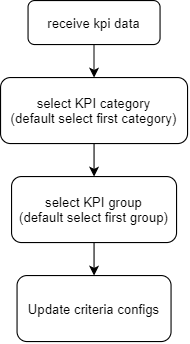

The diagram above was exported from draw.io. Its source (the exported page's mxGraphModel, read from the mxfile embedded in the PNG):
<mxGraphModel dx="652" dy="588" grid="1" gridSize="10" guides="1" tooltips="1" connect="1" arrows="1" fold="1" page="1" pageScale="1" pageWidth="827" pageHeight="1169" math="0" shadow="0">
  <root>
    <mxCell id="WIyWlLk6GJQsqaUBKTNV-0" />
    <mxCell id="WIyWlLk6GJQsqaUBKTNV-1" parent="WIyWlLk6GJQsqaUBKTNV-0" />
    <mxCell id="WIyWlLk6GJQsqaUBKTNV-3" value="receive kpi data" style="rounded=1;whiteSpace=wrap;html=1;fontSize=12;glass=0;strokeWidth=1;shadow=0;" parent="WIyWlLk6GJQsqaUBKTNV-1" vertex="1">
      <mxGeometry x="200" y="20" width="120" height="40" as="geometry" />
    </mxCell>
    <mxCell id="SsdgrBUKy9ZfUmFcgFFj-5" value="" style="edgeStyle=orthogonalEdgeStyle;rounded=0;orthogonalLoop=1;jettySize=auto;html=1;entryX=0.5;entryY=0;entryDx=0;entryDy=0;exitX=0.5;exitY=1;exitDx=0;exitDy=0;" edge="1" parent="WIyWlLk6GJQsqaUBKTNV-1" source="SsdgrBUKy9ZfUmFcgFFj-39" target="SsdgrBUKy9ZfUmFcgFFj-36">
      <mxGeometry relative="1" as="geometry">
        <mxPoint x="255.0000000000001" y="230" as="sourcePoint" />
        <mxPoint x="255.00000000000023" y="260" as="targetPoint" />
      </mxGeometry>
    </mxCell>
    <mxCell id="SsdgrBUKy9ZfUmFcgFFj-8" value="" style="edgeStyle=orthogonalEdgeStyle;rounded=0;orthogonalLoop=1;jettySize=auto;html=1;" edge="1" parent="WIyWlLk6GJQsqaUBKTNV-1" source="WIyWlLk6GJQsqaUBKTNV-3" target="SsdgrBUKy9ZfUmFcgFFj-34">
      <mxGeometry relative="1" as="geometry">
        <mxPoint x="270" y="240" as="sourcePoint" />
        <mxPoint x="260" y="120" as="targetPoint" />
      </mxGeometry>
    </mxCell>
    <mxCell id="SsdgrBUKy9ZfUmFcgFFj-34" value="select KPI category&lt;br&gt;(default select first category)" style="rounded=1;whiteSpace=wrap;html=1;" vertex="1" parent="WIyWlLk6GJQsqaUBKTNV-1">
      <mxGeometry x="175" y="90" width="170" height="60" as="geometry" />
    </mxCell>
    <mxCell id="SsdgrBUKy9ZfUmFcgFFj-35" value="" style="endArrow=classic;html=1;exitX=0.5;exitY=1;exitDx=0;exitDy=0;entryX=0.5;entryY=0;entryDx=0;entryDy=0;" edge="1" parent="WIyWlLk6GJQsqaUBKTNV-1" source="SsdgrBUKy9ZfUmFcgFFj-34" target="SsdgrBUKy9ZfUmFcgFFj-39">
      <mxGeometry width="50" height="50" relative="1" as="geometry">
        <mxPoint x="340" y="220" as="sourcePoint" />
        <mxPoint x="260.0000000000001" y="180" as="targetPoint" />
      </mxGeometry>
    </mxCell>
    <mxCell id="SsdgrBUKy9ZfUmFcgFFj-36" value="Update criteria configs" style="rounded=1;whiteSpace=wrap;html=1;" vertex="1" parent="WIyWlLk6GJQsqaUBKTNV-1">
      <mxGeometry x="190" y="270" width="140" height="60" as="geometry" />
    </mxCell>
    <mxCell id="SsdgrBUKy9ZfUmFcgFFj-39" value="select KPI group&lt;br&gt;(default select first group)" style="rounded=1;whiteSpace=wrap;html=1;" vertex="1" parent="WIyWlLk6GJQsqaUBKTNV-1">
      <mxGeometry x="185" y="180" width="150" height="60" as="geometry" />
    </mxCell>
  </root>
</mxGraphModel>